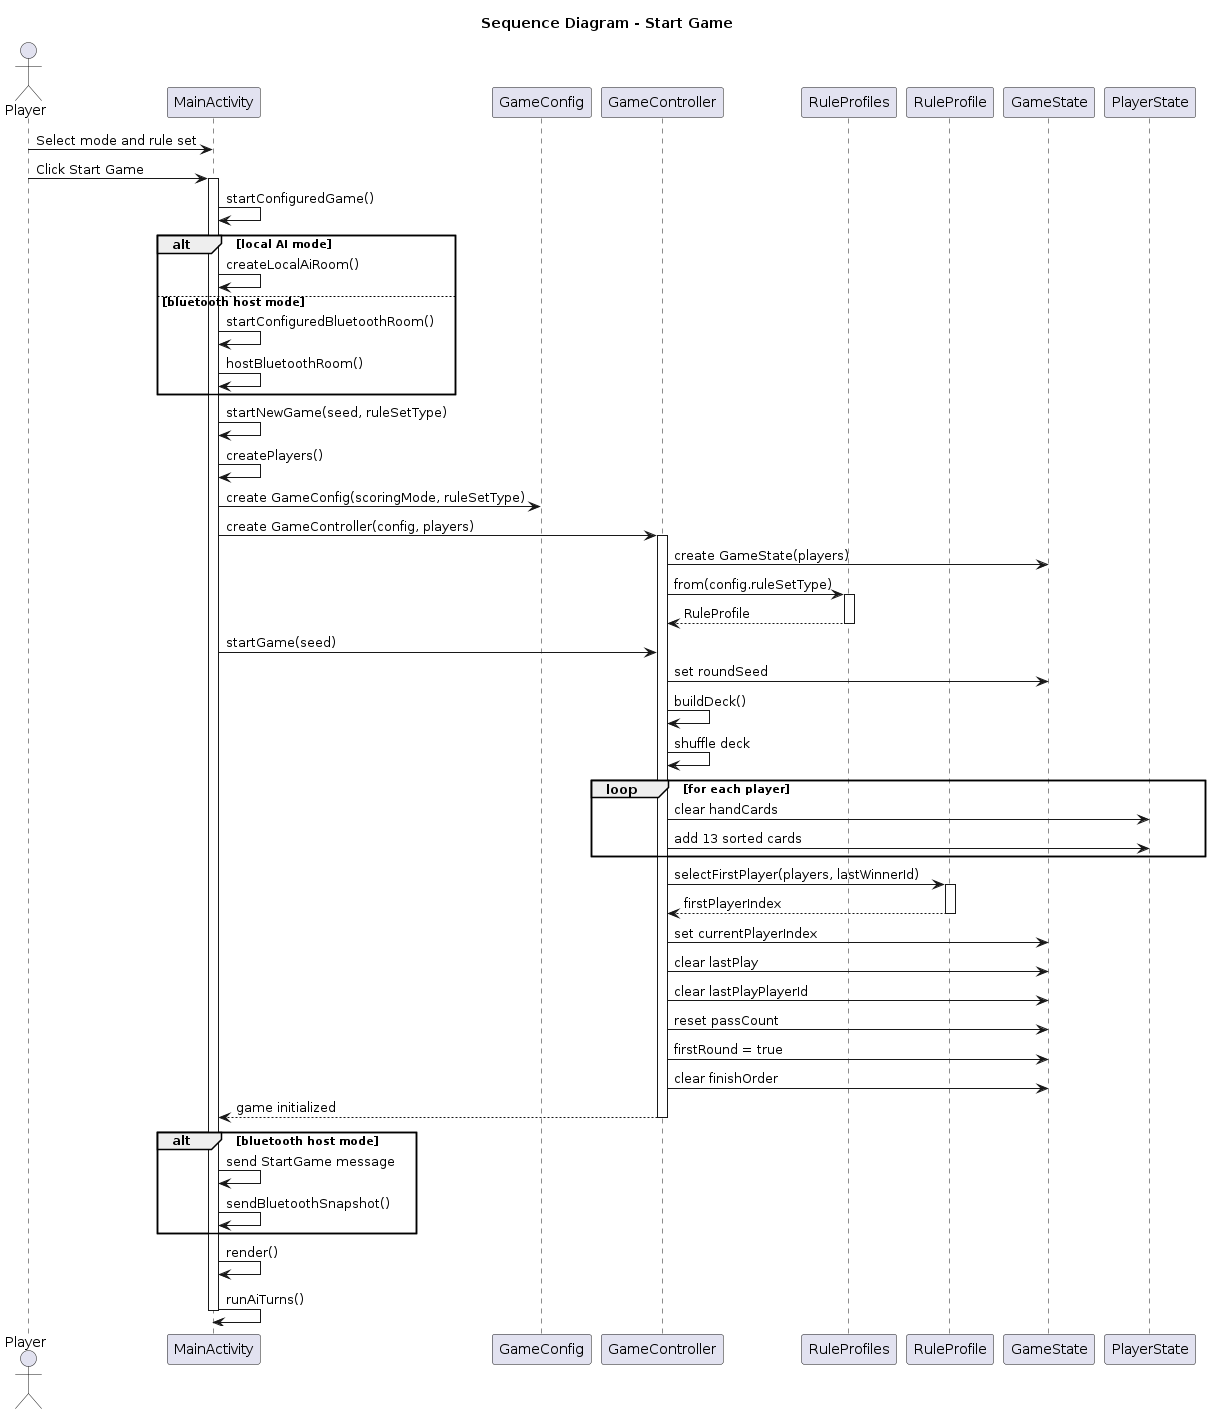

The diagram above was rendered by PlantUML. Its source (embedded in the PNG):
@startuml
title Sequence Diagram - Start Game

actor "Player" as Player
participant "MainActivity" as UI
participant "GameConfig" as Config
participant "GameController" as Controller
participant "RuleProfiles" as RuleProfiles
participant "RuleProfile" as RuleProfile
participant "GameState" as State
participant "PlayerState" as PlayerState

Player -> UI: Select mode and rule set
Player -> UI: Click Start Game

activate UI
UI -> UI: startConfiguredGame()

alt local AI mode
    UI -> UI: createLocalAiRoom()
else bluetooth host mode
    UI -> UI: startConfiguredBluetoothRoom()
    UI -> UI: hostBluetoothRoom()
end

UI -> UI: startNewGame(seed, ruleSetType)

UI -> UI: createPlayers()
UI -> Config: create GameConfig(scoringMode, ruleSetType)
UI -> Controller: create GameController(config, players)
activate Controller

Controller -> State: create GameState(players)
Controller -> RuleProfiles: from(config.ruleSetType)
activate RuleProfiles
RuleProfiles --> Controller: RuleProfile
deactivate RuleProfiles

UI -> Controller: startGame(seed)

Controller -> State: set roundSeed
Controller -> Controller: buildDeck()
Controller -> Controller: shuffle deck

loop for each player
    Controller -> PlayerState: clear handCards
    Controller -> PlayerState: add 13 sorted cards
end

Controller -> RuleProfile: selectFirstPlayer(players, lastWinnerId)
activate RuleProfile
RuleProfile --> Controller: firstPlayerIndex
deactivate RuleProfile

Controller -> State: set currentPlayerIndex
Controller -> State: clear lastPlay
Controller -> State: clear lastPlayPlayerId
Controller -> State: reset passCount
Controller -> State: firstRound = true
Controller -> State: clear finishOrder

Controller --> UI: game initialized
deactivate Controller

alt bluetooth host mode
    UI -> UI: send StartGame message
    UI -> UI: sendBluetoothSnapshot()
end

UI -> UI: render()
UI -> UI: runAiTurns()

deactivate UI
@enduml